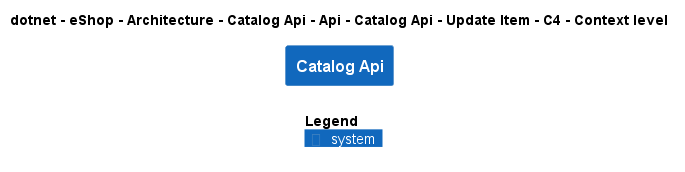

The diagram above was rendered by PlantUML. Its source (embedded in the PNG):
@startuml
!include ..\..\..\..\..\..\..\..\..\..\..\.c4s\C4_Context.puml

AddElementTag("c4interflow:lifecycle:new", $bgColor=green, $fontColor=#ffffff, $borderColor=green, $shadowing="False")
AddElementTag("c4interflow:lifecycle:changed", $bgColor=orange, $fontColor=#ffffff, $borderColor=orange, $shadowing="False")
AddElementTag("c4interflow:lifecycle:removed", $bgColor=red, $fontColor=#ffffff, $borderColor=red, $shadowing="False")

AddRelTag("c4interflow:lifecycle:new", $textColor=green, $lineColor=green)
AddRelTag("c4interflow:lifecycle:changed", $textColor=orange, $lineColor=orange)
AddRelTag("c4interflow:lifecycle:removed", $textColor=red, $lineColor=red)

SHOW_PERSON_PORTRAIT()
LAYOUT_TOP_DOWN()

skinparam linetype polyline

title dotnet - eShop - Architecture - Catalog Api - Api - Catalog Api - Update Item - C4 - Context level

System(dotnet.eShop.Architecture.SoftwareSystems.CatalogApi, "Catalog Api", "")



SHOW_LEGEND()
@enduml